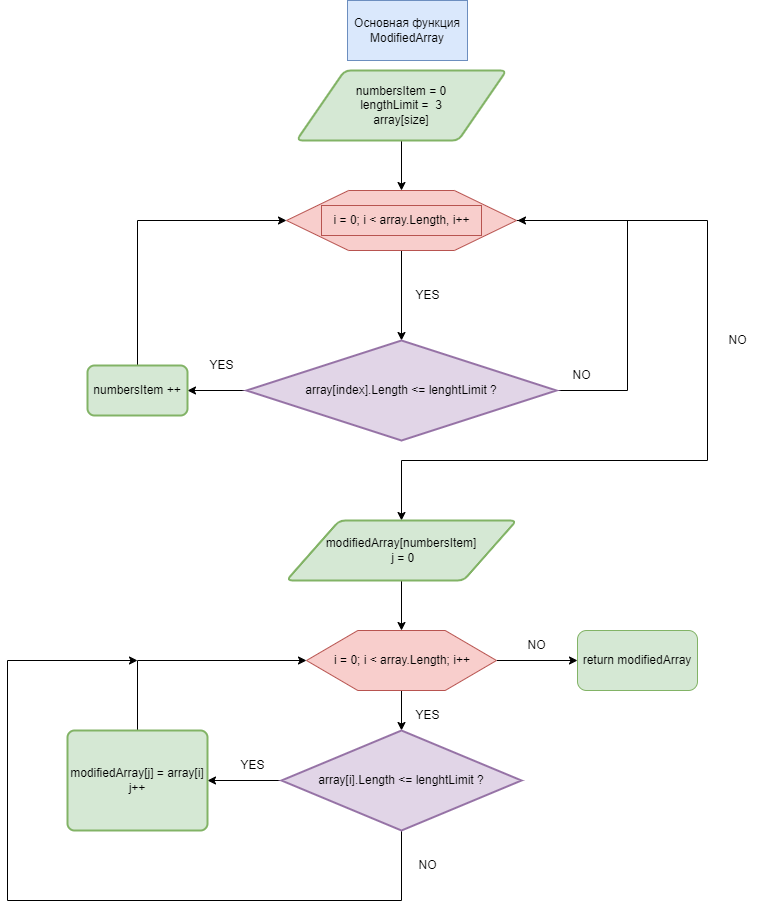

The diagram above was exported from draw.io. Its source (the exported page's mxGraphModel, read from the mxfile embedded in the PNG):
<mxGraphModel dx="1737" dy="483" grid="1" gridSize="10" guides="1" tooltips="1" connect="1" arrows="1" fold="1" page="1" pageScale="1" pageWidth="827" pageHeight="1169" math="0" shadow="0">
  <root>
    <mxCell id="WIyWlLk6GJQsqaUBKTNV-0" />
    <mxCell id="WIyWlLk6GJQsqaUBKTNV-1" parent="WIyWlLk6GJQsqaUBKTNV-0" />
    <mxCell id="Uv7pEeOPazGLaFRnFgke-18" style="edgeStyle=orthogonalEdgeStyle;rounded=0;orthogonalLoop=1;jettySize=auto;html=1;entryX=0.5;entryY=0;entryDx=0;entryDy=0;" parent="WIyWlLk6GJQsqaUBKTNV-1" target="Uv7pEeOPazGLaFRnFgke-1" edge="1">
      <mxGeometry relative="1" as="geometry">
        <mxPoint x="334" y="140" as="sourcePoint" />
      </mxGeometry>
    </mxCell>
    <mxCell id="Uv7pEeOPazGLaFRnFgke-0" value="Основная функция ModifiedArray" style="whiteSpace=wrap;html=1;fillColor=#dae8fc;strokeColor=#6c8ebf;" parent="WIyWlLk6GJQsqaUBKTNV-1" vertex="1">
      <mxGeometry x="280" width="120" height="60" as="geometry" />
    </mxCell>
    <mxCell id="Uv7pEeOPazGLaFRnFgke-23" style="edgeStyle=orthogonalEdgeStyle;rounded=0;orthogonalLoop=1;jettySize=auto;html=1;entryX=0.5;entryY=0;entryDx=0;entryDy=0;entryPerimeter=0;" parent="WIyWlLk6GJQsqaUBKTNV-1" source="Uv7pEeOPazGLaFRnFgke-1" target="Uv7pEeOPazGLaFRnFgke-3" edge="1">
      <mxGeometry relative="1" as="geometry" />
    </mxCell>
    <mxCell id="Uv7pEeOPazGLaFRnFgke-48" style="edgeStyle=orthogonalEdgeStyle;rounded=0;orthogonalLoop=1;jettySize=auto;html=1;entryX=0.5;entryY=0;entryDx=0;entryDy=0;" parent="WIyWlLk6GJQsqaUBKTNV-1" source="Uv7pEeOPazGLaFRnFgke-1" target="Uv7pEeOPazGLaFRnFgke-21" edge="1">
      <mxGeometry relative="1" as="geometry">
        <Array as="points">
          <mxPoint x="640" y="220" />
          <mxPoint x="640" y="460" />
          <mxPoint x="334" y="460" />
        </Array>
      </mxGeometry>
    </mxCell>
    <mxCell id="Uv7pEeOPazGLaFRnFgke-1" value="" style="verticalLabelPosition=bottom;verticalAlign=top;html=1;shape=hexagon;perimeter=hexagonPerimeter2;arcSize=6;size=0.27;fillColor=#f8cecc;strokeColor=#b85450;" parent="WIyWlLk6GJQsqaUBKTNV-1" vertex="1">
      <mxGeometry x="219" y="190" width="230" height="60" as="geometry" />
    </mxCell>
    <mxCell id="Uv7pEeOPazGLaFRnFgke-2" value="i = 0; i &amp;lt; array.Length, i++" style="text;html=1;align=center;verticalAlign=middle;resizable=0;points=[];autosize=1;strokeColor=#b85450;fillColor=#f8cecc;" parent="WIyWlLk6GJQsqaUBKTNV-1" vertex="1">
      <mxGeometry x="254" y="205" width="160" height="30" as="geometry" />
    </mxCell>
    <mxCell id="Uv7pEeOPazGLaFRnFgke-12" value="" style="edgeStyle=orthogonalEdgeStyle;rounded=0;orthogonalLoop=1;jettySize=auto;html=1;" parent="WIyWlLk6GJQsqaUBKTNV-1" source="Uv7pEeOPazGLaFRnFgke-3" target="Uv7pEeOPazGLaFRnFgke-8" edge="1">
      <mxGeometry relative="1" as="geometry" />
    </mxCell>
    <mxCell id="Uv7pEeOPazGLaFRnFgke-43" style="edgeStyle=orthogonalEdgeStyle;rounded=0;orthogonalLoop=1;jettySize=auto;html=1;" parent="WIyWlLk6GJQsqaUBKTNV-1" source="Uv7pEeOPazGLaFRnFgke-3" edge="1">
      <mxGeometry relative="1" as="geometry">
        <mxPoint x="450" y="220" as="targetPoint" />
        <Array as="points">
          <mxPoint x="560" y="390" />
          <mxPoint x="560" y="220" />
        </Array>
      </mxGeometry>
    </mxCell>
    <mxCell id="Uv7pEeOPazGLaFRnFgke-3" value="array[index].Length &amp;lt;= lenghtLimit ?" style="strokeWidth=2;html=1;shape=mxgraph.flowchart.decision;whiteSpace=wrap;fillColor=#e1d5e7;strokeColor=#9673a6;" parent="WIyWlLk6GJQsqaUBKTNV-1" vertex="1">
      <mxGeometry x="179" y="340" width="310" height="100" as="geometry" />
    </mxCell>
    <mxCell id="Uv7pEeOPazGLaFRnFgke-15" style="edgeStyle=orthogonalEdgeStyle;rounded=0;orthogonalLoop=1;jettySize=auto;html=1;entryX=0;entryY=0.5;entryDx=0;entryDy=0;" parent="WIyWlLk6GJQsqaUBKTNV-1" source="Uv7pEeOPazGLaFRnFgke-8" target="Uv7pEeOPazGLaFRnFgke-1" edge="1">
      <mxGeometry relative="1" as="geometry">
        <Array as="points">
          <mxPoint x="70" y="220" />
        </Array>
      </mxGeometry>
    </mxCell>
    <mxCell id="Uv7pEeOPazGLaFRnFgke-8" value="numbersItem ++" style="rounded=1;whiteSpace=wrap;html=1;absoluteArcSize=1;arcSize=14;strokeWidth=2;fillColor=#d5e8d4;strokeColor=#82b366;" parent="WIyWlLk6GJQsqaUBKTNV-1" vertex="1">
      <mxGeometry x="20" y="365" width="100" height="50" as="geometry" />
    </mxCell>
    <mxCell id="Uv7pEeOPazGLaFRnFgke-7" value="YES" style="text;html=1;align=center;verticalAlign=middle;resizable=0;points=[];autosize=1;strokeColor=none;fillColor=none;" parent="WIyWlLk6GJQsqaUBKTNV-1" vertex="1">
      <mxGeometry x="129" y="350" width="50" height="30" as="geometry" />
    </mxCell>
    <mxCell id="Uv7pEeOPazGLaFRnFgke-25" value="" style="edgeStyle=orthogonalEdgeStyle;rounded=0;orthogonalLoop=1;jettySize=auto;html=1;" parent="WIyWlLk6GJQsqaUBKTNV-1" source="Uv7pEeOPazGLaFRnFgke-21" target="Uv7pEeOPazGLaFRnFgke-24" edge="1">
      <mxGeometry relative="1" as="geometry" />
    </mxCell>
    <mxCell id="Uv7pEeOPazGLaFRnFgke-21" value="modifiedArray[numbersItem]&lt;br&gt;&amp;nbsp;j = 0" style="shape=parallelogram;html=1;strokeWidth=2;perimeter=parallelogramPerimeter;whiteSpace=wrap;rounded=1;arcSize=12;size=0.23;fillColor=#d5e8d4;strokeColor=#82b366;" parent="WIyWlLk6GJQsqaUBKTNV-1" vertex="1">
      <mxGeometry x="219" y="520" width="230" height="60" as="geometry" />
    </mxCell>
    <mxCell id="Uv7pEeOPazGLaFRnFgke-22" value="numbersItem = 0&lt;br&gt;lengthLimit =&amp;nbsp; 3&lt;br&gt;array[size]" style="shape=parallelogram;html=1;strokeWidth=2;perimeter=parallelogramPerimeter;whiteSpace=wrap;rounded=1;arcSize=12;size=0.23;fillColor=#d5e8d4;strokeColor=#82b366;" parent="WIyWlLk6GJQsqaUBKTNV-1" vertex="1">
      <mxGeometry x="229" y="70" width="210" height="70" as="geometry" />
    </mxCell>
    <mxCell id="Uv7pEeOPazGLaFRnFgke-28" value="" style="edgeStyle=orthogonalEdgeStyle;rounded=0;orthogonalLoop=1;jettySize=auto;html=1;" parent="WIyWlLk6GJQsqaUBKTNV-1" source="Uv7pEeOPazGLaFRnFgke-24" target="Uv7pEeOPazGLaFRnFgke-27" edge="1">
      <mxGeometry relative="1" as="geometry" />
    </mxCell>
    <mxCell id="Uv7pEeOPazGLaFRnFgke-54" value="" style="edgeStyle=orthogonalEdgeStyle;rounded=0;orthogonalLoop=1;jettySize=auto;html=1;" parent="WIyWlLk6GJQsqaUBKTNV-1" source="Uv7pEeOPazGLaFRnFgke-24" target="Uv7pEeOPazGLaFRnFgke-40" edge="1">
      <mxGeometry relative="1" as="geometry" />
    </mxCell>
    <mxCell id="Uv7pEeOPazGLaFRnFgke-24" value="" style="verticalLabelPosition=bottom;verticalAlign=top;html=1;shape=hexagon;perimeter=hexagonPerimeter2;arcSize=6;size=0.27;fillColor=#f8cecc;strokeColor=#b85450;" parent="WIyWlLk6GJQsqaUBKTNV-1" vertex="1">
      <mxGeometry x="239" y="630" width="190" height="60" as="geometry" />
    </mxCell>
    <mxCell id="Uv7pEeOPazGLaFRnFgke-26" value="i = 0; i &amp;lt; array.Length; i++" style="text;strokeColor=none;align=center;fillColor=none;html=1;verticalAlign=middle;whiteSpace=wrap;rounded=0;" parent="WIyWlLk6GJQsqaUBKTNV-1" vertex="1">
      <mxGeometry x="260" y="645" width="150" height="30" as="geometry" />
    </mxCell>
    <mxCell id="Uv7pEeOPazGLaFRnFgke-58" value="" style="edgeStyle=orthogonalEdgeStyle;rounded=0;orthogonalLoop=1;jettySize=auto;html=1;" parent="WIyWlLk6GJQsqaUBKTNV-1" source="Uv7pEeOPazGLaFRnFgke-27" target="Uv7pEeOPazGLaFRnFgke-52" edge="1">
      <mxGeometry relative="1" as="geometry" />
    </mxCell>
    <mxCell id="amg870hwfX-pA9lBgfV1-0" style="edgeStyle=orthogonalEdgeStyle;rounded=0;orthogonalLoop=1;jettySize=auto;html=1;" edge="1" parent="WIyWlLk6GJQsqaUBKTNV-1" source="Uv7pEeOPazGLaFRnFgke-27">
      <mxGeometry relative="1" as="geometry">
        <mxPoint x="70" y="660" as="targetPoint" />
        <Array as="points">
          <mxPoint x="334" y="900" />
          <mxPoint x="-60" y="900" />
          <mxPoint x="-60" y="660" />
        </Array>
      </mxGeometry>
    </mxCell>
    <mxCell id="Uv7pEeOPazGLaFRnFgke-27" value="array[i].Length &amp;lt;= lenghtLimit ?" style="strokeWidth=2;html=1;shape=mxgraph.flowchart.decision;whiteSpace=wrap;fillColor=#e1d5e7;strokeColor=#9673a6;" parent="WIyWlLk6GJQsqaUBKTNV-1" vertex="1">
      <mxGeometry x="214" y="730" width="240" height="100" as="geometry" />
    </mxCell>
    <mxCell id="Uv7pEeOPazGLaFRnFgke-31" value="YES" style="text;html=1;align=center;verticalAlign=middle;resizable=0;points=[];autosize=1;strokeColor=none;fillColor=none;" parent="WIyWlLk6GJQsqaUBKTNV-1" vertex="1">
      <mxGeometry x="160" y="750" width="50" height="30" as="geometry" />
    </mxCell>
    <mxCell id="Uv7pEeOPazGLaFRnFgke-32" value="NO" style="text;html=1;align=center;verticalAlign=middle;resizable=0;points=[];autosize=1;strokeColor=none;fillColor=none;" parent="WIyWlLk6GJQsqaUBKTNV-1" vertex="1">
      <mxGeometry x="449" y="630" width="40" height="30" as="geometry" />
    </mxCell>
    <mxCell id="Uv7pEeOPazGLaFRnFgke-40" value="return modifiedArray" style="rounded=1;whiteSpace=wrap;html=1;fillColor=#d5e8d4;strokeColor=#82b366;" parent="WIyWlLk6GJQsqaUBKTNV-1" vertex="1">
      <mxGeometry x="510" y="630" width="120" height="60" as="geometry" />
    </mxCell>
    <mxCell id="Uv7pEeOPazGLaFRnFgke-44" value="NO" style="text;html=1;align=center;verticalAlign=middle;resizable=0;points=[];autosize=1;strokeColor=none;fillColor=none;" parent="WIyWlLk6GJQsqaUBKTNV-1" vertex="1">
      <mxGeometry x="494" y="360" width="40" height="30" as="geometry" />
    </mxCell>
    <mxCell id="Uv7pEeOPazGLaFRnFgke-45" value="YES" style="text;html=1;align=center;verticalAlign=middle;resizable=0;points=[];autosize=1;strokeColor=none;fillColor=none;" parent="WIyWlLk6GJQsqaUBKTNV-1" vertex="1">
      <mxGeometry x="335" y="280" width="50" height="30" as="geometry" />
    </mxCell>
    <mxCell id="Uv7pEeOPazGLaFRnFgke-49" value="NO&lt;br&gt;" style="text;html=1;align=center;verticalAlign=middle;resizable=0;points=[];autosize=1;strokeColor=none;fillColor=none;" parent="WIyWlLk6GJQsqaUBKTNV-1" vertex="1">
      <mxGeometry x="650" y="325" width="40" height="30" as="geometry" />
    </mxCell>
    <mxCell id="Uv7pEeOPazGLaFRnFgke-55" style="edgeStyle=orthogonalEdgeStyle;rounded=0;orthogonalLoop=1;jettySize=auto;html=1;entryX=0;entryY=0.5;entryDx=0;entryDy=0;" parent="WIyWlLk6GJQsqaUBKTNV-1" source="Uv7pEeOPazGLaFRnFgke-52" target="Uv7pEeOPazGLaFRnFgke-24" edge="1">
      <mxGeometry relative="1" as="geometry">
        <Array as="points">
          <mxPoint x="70" y="660" />
        </Array>
      </mxGeometry>
    </mxCell>
    <mxCell id="Uv7pEeOPazGLaFRnFgke-52" value="modifiedArray[j] = array[i]&lt;br&gt;j++" style="rounded=1;whiteSpace=wrap;html=1;absoluteArcSize=1;arcSize=14;strokeWidth=2;fillColor=#d5e8d4;strokeColor=#82b366;" parent="WIyWlLk6GJQsqaUBKTNV-1" vertex="1">
      <mxGeometry y="730" width="140" height="100" as="geometry" />
    </mxCell>
    <mxCell id="Uv7pEeOPazGLaFRnFgke-59" value="YES" style="text;html=1;align=center;verticalAlign=middle;resizable=0;points=[];autosize=1;strokeColor=none;fillColor=none;" parent="WIyWlLk6GJQsqaUBKTNV-1" vertex="1">
      <mxGeometry x="335" y="700" width="50" height="30" as="geometry" />
    </mxCell>
    <mxCell id="amg870hwfX-pA9lBgfV1-1" value="NO" style="text;html=1;align=center;verticalAlign=middle;resizable=0;points=[];autosize=1;strokeColor=none;fillColor=none;" vertex="1" parent="WIyWlLk6GJQsqaUBKTNV-1">
      <mxGeometry x="340" y="850" width="40" height="30" as="geometry" />
    </mxCell>
  </root>
</mxGraphModel>